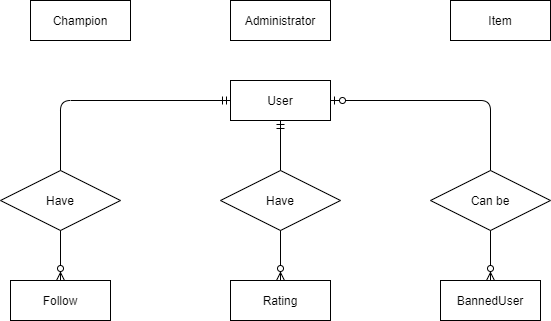

The diagram above was exported from draw.io. Its source (the exported page's mxGraphModel, read from the mxfile embedded in the PNG):
<mxGraphModel dx="998" dy="1648" grid="1" gridSize="10" guides="1" tooltips="1" connect="1" arrows="1" fold="1" page="1" pageScale="1" pageWidth="850" pageHeight="1100" math="0" shadow="0">
  <root>
    <mxCell id="0" />
    <mxCell id="1" parent="0" />
    <mxCell id="vM8uvHlhMh5mACY77gj9-7" value="" style="edgeStyle=orthogonalEdgeStyle;fontSize=12;html=1;endArrow=ERzeroToMany;startArrow=ERmandOne;exitX=0;exitY=0.5;exitDx=0;exitDy=0;" edge="1" parent="1" source="NPajyt7uwoxrD4SxXSMt-2" target="NPajyt7uwoxrD4SxXSMt-1">
      <mxGeometry width="100" height="100" relative="1" as="geometry">
        <mxPoint x="370" y="60" as="sourcePoint" />
        <mxPoint x="360" y="180" as="targetPoint" />
      </mxGeometry>
    </mxCell>
    <mxCell id="vM8uvHlhMh5mACY77gj9-6" value="" style="fontSize=12;html=1;endArrow=ERzeroToMany;startArrow=ERmandOne;exitX=0.5;exitY=1;exitDx=0;exitDy=0;entryX=0.5;entryY=0;entryDx=0;entryDy=0;" edge="1" parent="1" source="NPajyt7uwoxrD4SxXSMt-2" target="NPajyt7uwoxrD4SxXSMt-6">
      <mxGeometry width="100" height="100" relative="1" as="geometry">
        <mxPoint x="550" y="270" as="sourcePoint" />
        <mxPoint x="650" y="170" as="targetPoint" />
      </mxGeometry>
    </mxCell>
    <mxCell id="NPajyt7uwoxrD4SxXSMt-36" value="" style="edgeStyle=orthogonalEdgeStyle;fontSize=12;html=1;endArrow=ERzeroToMany;startArrow=ERzeroToOne;entryX=0.5;entryY=0;entryDx=0;entryDy=0;exitX=1;exitY=0.5;exitDx=0;exitDy=0;" parent="1" source="NPajyt7uwoxrD4SxXSMt-2" target="NPajyt7uwoxrD4SxXSMt-7" edge="1">
      <mxGeometry width="100" height="100" relative="1" as="geometry">
        <mxPoint x="600" y="380" as="sourcePoint" />
        <mxPoint x="700" y="280" as="targetPoint" />
      </mxGeometry>
    </mxCell>
    <mxCell id="NPajyt7uwoxrD4SxXSMt-1" value="Follow" style="whiteSpace=wrap;html=1;align=center;" parent="1" vertex="1">
      <mxGeometry x="220" y="200" width="100" height="40" as="geometry" />
    </mxCell>
    <mxCell id="NPajyt7uwoxrD4SxXSMt-2" value="User" style="whiteSpace=wrap;html=1;align=center;" parent="1" vertex="1">
      <mxGeometry x="440" width="100" height="40" as="geometry" />
    </mxCell>
    <mxCell id="NPajyt7uwoxrD4SxXSMt-3" value="Champion" style="whiteSpace=wrap;html=1;align=center;" parent="1" vertex="1">
      <mxGeometry x="240" y="-80" width="100" height="40" as="geometry" />
    </mxCell>
    <mxCell id="NPajyt7uwoxrD4SxXSMt-4" value="Administrator" style="whiteSpace=wrap;html=1;align=center;" parent="1" vertex="1">
      <mxGeometry x="440" y="-80" width="100" height="40" as="geometry" />
    </mxCell>
    <mxCell id="NPajyt7uwoxrD4SxXSMt-6" value="Rating" style="whiteSpace=wrap;html=1;align=center;" parent="1" vertex="1">
      <mxGeometry x="440" y="200" width="100" height="40" as="geometry" />
    </mxCell>
    <mxCell id="NPajyt7uwoxrD4SxXSMt-7" value="BannedUser" style="whiteSpace=wrap;html=1;align=center;" parent="1" vertex="1">
      <mxGeometry x="650" y="200" width="100" height="40" as="geometry" />
    </mxCell>
    <mxCell id="NPajyt7uwoxrD4SxXSMt-9" value="Have" style="shape=rhombus;perimeter=rhombusPerimeter;whiteSpace=wrap;html=1;align=center;" parent="1" vertex="1">
      <mxGeometry x="210" y="90" width="120" height="60" as="geometry" />
    </mxCell>
    <mxCell id="NPajyt7uwoxrD4SxXSMt-33" value="Have" style="shape=rhombus;perimeter=rhombusPerimeter;whiteSpace=wrap;html=1;align=center;" parent="1" vertex="1">
      <mxGeometry x="430" y="90" width="120" height="60" as="geometry" />
    </mxCell>
    <mxCell id="NPajyt7uwoxrD4SxXSMt-35" value="Can be" style="shape=rhombus;perimeter=rhombusPerimeter;whiteSpace=wrap;html=1;align=center;" parent="1" vertex="1">
      <mxGeometry x="640" y="90" width="120" height="60" as="geometry" />
    </mxCell>
    <mxCell id="vM8uvHlhMh5mACY77gj9-1" value="Item" style="whiteSpace=wrap;html=1;align=center;" vertex="1" parent="1">
      <mxGeometry x="660" y="-80" width="100" height="40" as="geometry" />
    </mxCell>
  </root>
</mxGraphModel>